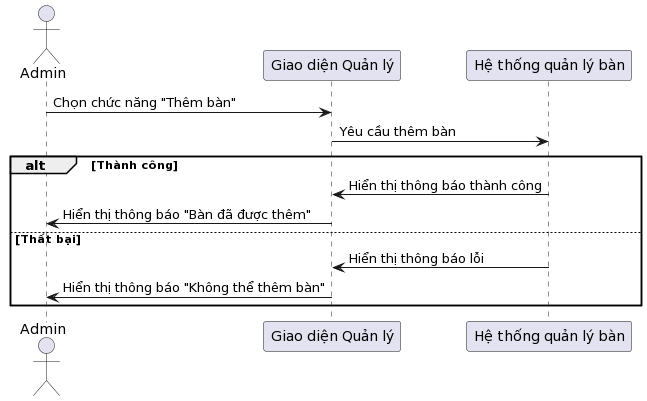

The diagram above was rendered by PlantUML. Its source (embedded in the PNG):
@startuml
actor Admin

participant "Giao diện Quản lý" as GUI
participant "Hệ thống quản lý bàn" as System

Admin -> GUI : Chọn chức năng "Thêm bàn"
GUI -> System : Yêu cầu thêm bàn
alt Thành công
    System -> GUI : Hiển thị thông báo thành công
    GUI -> Admin : Hiển thị thông báo "Bàn đã được thêm"
else Thất bại
    System -> GUI : Hiển thị thông báo lỗi
    GUI -> Admin : Hiển thị thông báo "Không thể thêm bàn"
end
@enduml